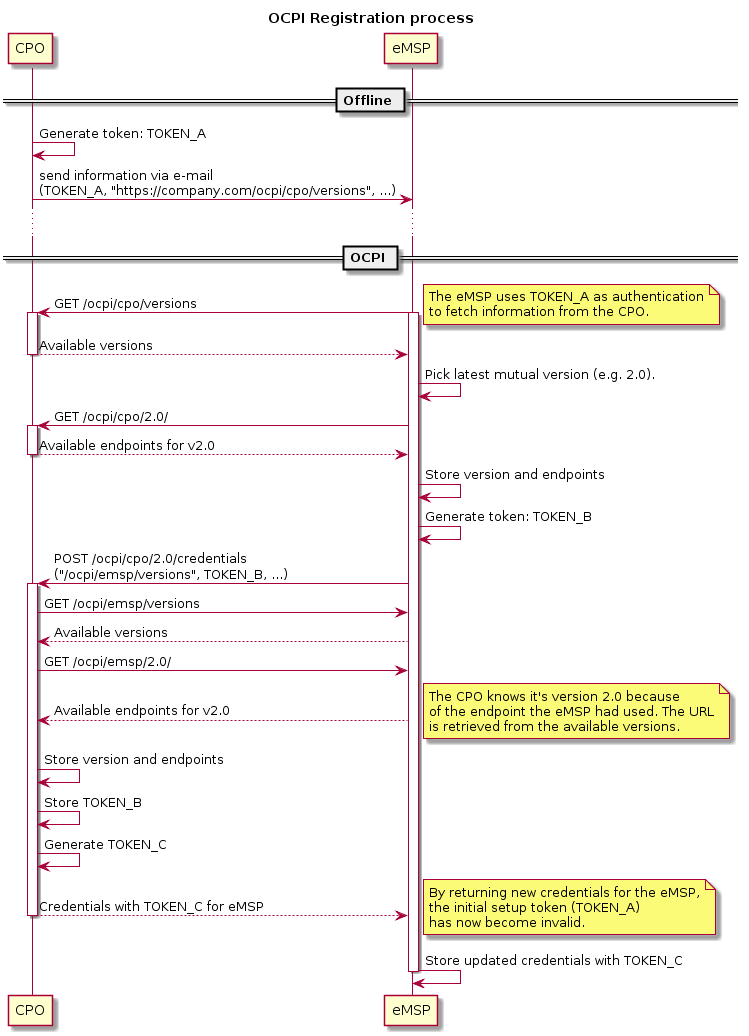

The diagram above was rendered by PlantUML. Its source (embedded in the PNG):
@startuml
title OCPI Registration process

participant CPO
participant eMSP

== Offline ==

CPO -> CPO: Generate token: TOKEN_A
CPO -> eMSP: send information via e-mail \n(TOKEN_A, "https://company.com/ocpi/cpo/versions", ...)

...

== OCPI ==

CPO <- eMSP: GET /ocpi/cpo/versions
activate eMSP
activate CPO
note right
    The eMSP uses TOKEN_A as authentication
    to fetch information from the CPO.
end note
CPO --> eMSP: Available versions
deactivate CPO

eMSP -> eMSP: Pick latest mutual version (e.g. 2.0).
CPO <- eMSP: GET /ocpi/cpo/2.0/
activate CPO
CPO --> eMSP: Available endpoints for v2.0
deactivate CPO
eMSP -> eMSP: Store version and endpoints
eMSP -> eMSP: Generate token: TOKEN_B
CPO <- eMSP: POST /ocpi/cpo/2.0/credentials \n("/ocpi/emsp/versions", TOKEN_B, ...)

activate CPO
CPO -> eMSP: GET /ocpi/emsp/versions
CPO <-- eMSP: Available versions
CPO -> eMSP: GET /ocpi/emsp/2.0/
CPO <-- eMSP: Available endpoints for v2.0
note right
    The CPO knows it's version 2.0 because
    of the endpoint the eMSP had used. The URL
    is retrieved from the available versions.
end note
CPO -> CPO: Store version and endpoints
CPO -> CPO: Store TOKEN_B
CPO -> CPO: Generate TOKEN_C
CPO --> eMSP: Credentials with TOKEN_C for eMSP
deactivate CPO

note right
    By returning new credentials for the eMSP,
    the initial setup token (TOKEN_A)
    has now become invalid.
end note
eMSP -> eMSP: Store updated credentials with TOKEN_C

deactivate eMSP
@enduml